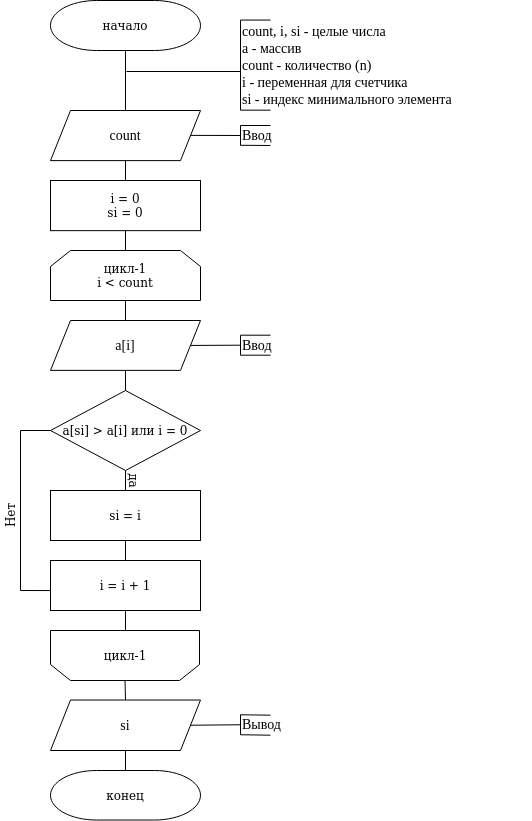

The diagram above was exported from draw.io. Its source (the exported page's mxGraphModel, read from the mxfile embedded in the PNG):
<mxGraphModel dx="2031" dy="1094" grid="1" gridSize="10" guides="1" tooltips="1" connect="1" arrows="1" fold="1" page="1" pageScale="1" pageWidth="827" pageHeight="1169" math="0" shadow="0">
  <root>
    <mxCell id="0" />
    <mxCell id="1" parent="0" />
    <mxCell id="teZBGPF53iZ_h_ZIbxLu-1" value="начало" style="strokeWidth=1;html=1;shape=mxgraph.flowchart.terminator;whiteSpace=wrap;rounded=1;" parent="1" vertex="1">
      <mxGeometry x="230" y="50" width="150" height="50" as="geometry" />
    </mxCell>
    <mxCell id="teZBGPF53iZ_h_ZIbxLu-2" value="" style="endArrow=none;html=1;entryX=0.5;entryY=1;entryDx=0;entryDy=0;exitX=0.5;exitY=0;exitDx=0;exitDy=0;" parent="1" source="teZBGPF53iZ_h_ZIbxLu-12" target="teZBGPF53iZ_h_ZIbxLu-1" edge="1">
      <mxGeometry width="50" height="50" relative="1" as="geometry">
        <mxPoint x="281" y="210.12" as="sourcePoint" />
        <mxPoint x="331" y="140.12" as="targetPoint" />
      </mxGeometry>
    </mxCell>
    <mxCell id="teZBGPF53iZ_h_ZIbxLu-8" value="&lt;font face=&quot;Times New Roman&quot;&gt;&lt;span style=&quot;font-size: 14px&quot;&gt;count, i, si - целые числа&lt;/span&gt;&lt;br&gt;&lt;span style=&quot;font-size: 14px&quot;&gt;a - массив&lt;/span&gt;&lt;br&gt;&lt;span style=&quot;font-size: 14px&quot;&gt;count - количество (n)&lt;/span&gt;&lt;br&gt;&lt;span style=&quot;font-size: 14px&quot;&gt;i - переменная для счетчика&lt;/span&gt;&lt;br&gt;&lt;/font&gt;&lt;span style=&quot;font-family: &amp;#34;times new roman&amp;#34; ; font-size: 14px&quot;&gt;si - индекс минимального элемента&lt;/span&gt;&lt;font style=&quot;font-size: 14px&quot; face=&quot;Times New Roman&quot;&gt;&lt;br&gt;&lt;/font&gt;" style="text;html=1;strokeColor=none;fillColor=none;align=left;verticalAlign=middle;whiteSpace=wrap;rounded=0;" parent="1" vertex="1">
      <mxGeometry x="420" y="104.9" width="290" height="20" as="geometry" />
    </mxCell>
    <mxCell id="teZBGPF53iZ_h_ZIbxLu-12" value="&lt;span style=&quot;font-family: &amp;#34;times new roman&amp;#34; ; font-size: 14px&quot;&gt;count&lt;/span&gt;" style="shape=parallelogram;perimeter=parallelogramPerimeter;whiteSpace=wrap;html=1;fixedSize=1;align=center;" parent="1" vertex="1">
      <mxGeometry x="230" y="160" width="150" height="50.12" as="geometry" />
    </mxCell>
    <mxCell id="teZBGPF53iZ_h_ZIbxLu-13" value="" style="endArrow=none;html=1;exitX=1;exitY=0.5;exitDx=0;exitDy=0;entryX=0;entryY=0.5;entryDx=0;entryDy=0;" parent="1" target="teZBGPF53iZ_h_ZIbxLu-15" edge="1">
      <mxGeometry width="50" height="50" relative="1" as="geometry">
        <mxPoint x="370" y="184.88000000000002" as="sourcePoint" />
        <mxPoint x="410" y="204.88000000000002" as="targetPoint" />
      </mxGeometry>
    </mxCell>
    <mxCell id="teZBGPF53iZ_h_ZIbxLu-14" value="" style="endArrow=none;html=1;entryX=0;entryY=0;entryDx=0;entryDy=0;exitX=0;exitY=1;exitDx=0;exitDy=0;" parent="1" source="teZBGPF53iZ_h_ZIbxLu-15" target="teZBGPF53iZ_h_ZIbxLu-15" edge="1">
      <mxGeometry width="50" height="50" relative="1" as="geometry">
        <mxPoint x="420" y="195.79000000000002" as="sourcePoint" />
        <mxPoint x="420" y="164.79" as="targetPoint" />
      </mxGeometry>
    </mxCell>
    <mxCell id="teZBGPF53iZ_h_ZIbxLu-15" value="&lt;font face=&quot;Times New Roman&quot; style=&quot;font-size: 14px&quot;&gt;Ввод&lt;/font&gt;" style="text;html=1;strokeColor=none;fillColor=none;align=left;verticalAlign=middle;whiteSpace=wrap;rounded=0;" parent="1" vertex="1">
      <mxGeometry x="420" y="174.99" width="40" height="20" as="geometry" />
    </mxCell>
    <mxCell id="teZBGPF53iZ_h_ZIbxLu-16" value="" style="endArrow=none;html=1;entryX=0.75;entryY=1;entryDx=0;entryDy=0;" parent="1" target="teZBGPF53iZ_h_ZIbxLu-15" edge="1">
      <mxGeometry width="50" height="50" relative="1" as="geometry">
        <mxPoint x="420" y="194.79000000000002" as="sourcePoint" />
        <mxPoint x="470" y="144.79" as="targetPoint" />
      </mxGeometry>
    </mxCell>
    <mxCell id="teZBGPF53iZ_h_ZIbxLu-17" value="" style="endArrow=none;html=1;exitX=0;exitY=0;exitDx=0;exitDy=0;entryX=0.75;entryY=0;entryDx=0;entryDy=0;" parent="1" source="teZBGPF53iZ_h_ZIbxLu-15" target="teZBGPF53iZ_h_ZIbxLu-15" edge="1">
      <mxGeometry width="50" height="50" relative="1" as="geometry">
        <mxPoint x="420" y="194.79000000000002" as="sourcePoint" />
        <mxPoint x="470" y="144.79" as="targetPoint" />
      </mxGeometry>
    </mxCell>
    <mxCell id="teZBGPF53iZ_h_ZIbxLu-18" value="" style="endArrow=none;html=1;" parent="1" edge="1">
      <mxGeometry width="50" height="50" relative="1" as="geometry">
        <mxPoint x="306" y="121" as="sourcePoint" />
        <mxPoint x="420" y="121" as="targetPoint" />
      </mxGeometry>
    </mxCell>
    <mxCell id="teZBGPF53iZ_h_ZIbxLu-21" value="" style="endArrow=none;html=1;" parent="1" edge="1">
      <mxGeometry width="50" height="50" relative="1" as="geometry">
        <mxPoint x="420" y="159.67000000000002" as="sourcePoint" />
        <mxPoint x="420" y="69.67" as="targetPoint" />
      </mxGeometry>
    </mxCell>
    <mxCell id="teZBGPF53iZ_h_ZIbxLu-22" value="" style="endArrow=none;html=1;" parent="1" edge="1">
      <mxGeometry width="50" height="50" relative="1" as="geometry">
        <mxPoint x="420" y="159.67000000000002" as="sourcePoint" />
        <mxPoint x="450" y="159.67000000000002" as="targetPoint" />
      </mxGeometry>
    </mxCell>
    <mxCell id="teZBGPF53iZ_h_ZIbxLu-23" value="" style="endArrow=none;html=1;" parent="1" edge="1">
      <mxGeometry width="50" height="50" relative="1" as="geometry">
        <mxPoint x="420" y="69.55" as="sourcePoint" />
        <mxPoint x="450" y="69.55" as="targetPoint" />
      </mxGeometry>
    </mxCell>
    <mxCell id="teZBGPF53iZ_h_ZIbxLu-24" value="цикл-1&lt;br&gt;i &amp;lt; count" style="shape=loopLimit;whiteSpace=wrap;html=1;align=center;" parent="1" vertex="1">
      <mxGeometry x="230" y="300" width="150" height="50" as="geometry" />
    </mxCell>
    <mxCell id="teZBGPF53iZ_h_ZIbxLu-25" value="i = 0&lt;br&gt;si = 0" style="rounded=0;whiteSpace=wrap;html=1;align=center;" parent="1" vertex="1">
      <mxGeometry x="230" y="230" width="150" height="50.14" as="geometry" />
    </mxCell>
    <mxCell id="teZBGPF53iZ_h_ZIbxLu-26" value="" style="endArrow=none;html=1;entryX=0.5;entryY=1;entryDx=0;entryDy=0;exitX=0.5;exitY=0;exitDx=0;exitDy=0;" parent="1" source="teZBGPF53iZ_h_ZIbxLu-25" target="teZBGPF53iZ_h_ZIbxLu-12" edge="1">
      <mxGeometry width="50" height="50" relative="1" as="geometry">
        <mxPoint x="281" y="220" as="sourcePoint" />
        <mxPoint x="381" y="260.12" as="targetPoint" />
      </mxGeometry>
    </mxCell>
    <mxCell id="teZBGPF53iZ_h_ZIbxLu-27" value="" style="endArrow=none;html=1;entryX=0.5;entryY=1;entryDx=0;entryDy=0;exitX=0.5;exitY=0;exitDx=0;exitDy=0;" parent="1" source="teZBGPF53iZ_h_ZIbxLu-24" target="teZBGPF53iZ_h_ZIbxLu-25" edge="1">
      <mxGeometry width="50" height="50" relative="1" as="geometry">
        <mxPoint x="281" y="340.12" as="sourcePoint" />
        <mxPoint x="341" y="300.12" as="targetPoint" />
      </mxGeometry>
    </mxCell>
    <mxCell id="teZBGPF53iZ_h_ZIbxLu-28" value="&lt;span style=&quot;font-family: &amp;#34;times new roman&amp;#34; ; font-size: 14px&quot;&gt;a[i]&lt;/span&gt;" style="shape=parallelogram;perimeter=parallelogramPerimeter;whiteSpace=wrap;html=1;fixedSize=1;align=center;" parent="1" vertex="1">
      <mxGeometry x="230" y="370" width="150" height="49.88" as="geometry" />
    </mxCell>
    <mxCell id="teZBGPF53iZ_h_ZIbxLu-29" value="" style="endArrow=none;html=1;entryX=0.5;entryY=1;entryDx=0;entryDy=0;exitX=0.5;exitY=0;exitDx=0;exitDy=0;" parent="1" source="teZBGPF53iZ_h_ZIbxLu-28" target="teZBGPF53iZ_h_ZIbxLu-24" edge="1">
      <mxGeometry width="50" height="50" relative="1" as="geometry">
        <mxPoint x="280.83" y="430.12" as="sourcePoint" />
        <mxPoint x="280.83" y="410.12" as="targetPoint" />
      </mxGeometry>
    </mxCell>
    <mxCell id="teZBGPF53iZ_h_ZIbxLu-30" value="" style="endArrow=none;html=1;exitX=1;exitY=0.5;exitDx=0;exitDy=0;entryX=0;entryY=0.5;entryDx=0;entryDy=0;" parent="1" target="teZBGPF53iZ_h_ZIbxLu-32" edge="1">
      <mxGeometry width="50" height="50" relative="1" as="geometry">
        <mxPoint x="370" y="394.94" as="sourcePoint" />
        <mxPoint x="410" y="484.65000000000003" as="targetPoint" />
      </mxGeometry>
    </mxCell>
    <mxCell id="teZBGPF53iZ_h_ZIbxLu-31" value="" style="endArrow=none;html=1;entryX=0;entryY=0;entryDx=0;entryDy=0;exitX=0;exitY=1;exitDx=0;exitDy=0;" parent="1" source="teZBGPF53iZ_h_ZIbxLu-32" target="teZBGPF53iZ_h_ZIbxLu-32" edge="1">
      <mxGeometry width="50" height="50" relative="1" as="geometry">
        <mxPoint x="420" y="405.7" as="sourcePoint" />
        <mxPoint x="420" y="374.7" as="targetPoint" />
      </mxGeometry>
    </mxCell>
    <mxCell id="teZBGPF53iZ_h_ZIbxLu-32" value="&lt;font face=&quot;Times New Roman&quot; style=&quot;font-size: 14px&quot;&gt;Ввод&lt;/font&gt;" style="text;html=1;strokeColor=none;fillColor=none;align=left;verticalAlign=middle;whiteSpace=wrap;rounded=0;" parent="1" vertex="1">
      <mxGeometry x="420" y="384.7" width="40" height="20" as="geometry" />
    </mxCell>
    <mxCell id="teZBGPF53iZ_h_ZIbxLu-33" value="" style="endArrow=none;html=1;entryX=0.75;entryY=1;entryDx=0;entryDy=0;" parent="1" target="teZBGPF53iZ_h_ZIbxLu-32" edge="1">
      <mxGeometry width="50" height="50" relative="1" as="geometry">
        <mxPoint x="420" y="404.7" as="sourcePoint" />
        <mxPoint x="470" y="354.7" as="targetPoint" />
      </mxGeometry>
    </mxCell>
    <mxCell id="teZBGPF53iZ_h_ZIbxLu-34" value="" style="endArrow=none;html=1;exitX=0;exitY=0;exitDx=0;exitDy=0;entryX=0.75;entryY=0;entryDx=0;entryDy=0;" parent="1" source="teZBGPF53iZ_h_ZIbxLu-32" target="teZBGPF53iZ_h_ZIbxLu-32" edge="1">
      <mxGeometry width="50" height="50" relative="1" as="geometry">
        <mxPoint x="420" y="404.7" as="sourcePoint" />
        <mxPoint x="470" y="354.7" as="targetPoint" />
      </mxGeometry>
    </mxCell>
    <mxCell id="teZBGPF53iZ_h_ZIbxLu-35" value="&lt;span style=&quot;text-align: center&quot;&gt;a[si] &amp;gt; a[i]&amp;nbsp;или i = 0&lt;/span&gt;" style="rhombus;whiteSpace=wrap;html=1;align=center;" parent="1" vertex="1">
      <mxGeometry x="230" y="440" width="150" height="80" as="geometry" />
    </mxCell>
    <mxCell id="teZBGPF53iZ_h_ZIbxLu-36" value="" style="endArrow=none;html=1;entryX=0.5;entryY=1;entryDx=0;entryDy=0;exitX=0.5;exitY=0;exitDx=0;exitDy=0;" parent="1" source="teZBGPF53iZ_h_ZIbxLu-35" target="teZBGPF53iZ_h_ZIbxLu-28" edge="1">
      <mxGeometry width="50" height="50" relative="1" as="geometry">
        <mxPoint x="311" y="580.12" as="sourcePoint" />
        <mxPoint x="361" y="530.12" as="targetPoint" />
      </mxGeometry>
    </mxCell>
    <mxCell id="teZBGPF53iZ_h_ZIbxLu-42" value="si = i" style="rounded=0;whiteSpace=wrap;html=1;align=center;" parent="1" vertex="1">
      <mxGeometry x="230" y="540" width="150" height="50" as="geometry" />
    </mxCell>
    <mxCell id="teZBGPF53iZ_h_ZIbxLu-43" value="" style="endArrow=none;html=1;exitX=0.5;exitY=0;exitDx=0;exitDy=0;entryX=0.5;entryY=1;entryDx=0;entryDy=0;" parent="1" source="teZBGPF53iZ_h_ZIbxLu-42" target="teZBGPF53iZ_h_ZIbxLu-35" edge="1">
      <mxGeometry width="50" height="50" relative="1" as="geometry">
        <mxPoint x="288" y="612.3" as="sourcePoint" />
        <mxPoint x="298.84211826993146" y="449.98191654589476" as="targetPoint" />
      </mxGeometry>
    </mxCell>
    <mxCell id="teZBGPF53iZ_h_ZIbxLu-44" value="да" style="text;html=1;strokeColor=none;fillColor=none;align=center;verticalAlign=middle;whiteSpace=wrap;rounded=0;rotation=90;" parent="1" vertex="1">
      <mxGeometry x="304.5" y="520" width="20" height="20" as="geometry" />
    </mxCell>
    <mxCell id="teZBGPF53iZ_h_ZIbxLu-45" value="" style="endArrow=none;html=1;entryX=0.5;entryY=1;entryDx=0;entryDy=0;exitX=0.5;exitY=0;exitDx=0;exitDy=0;" parent="1" target="teZBGPF53iZ_h_ZIbxLu-42" edge="1" source="teZBGPF53iZ_h_ZIbxLu-46">
      <mxGeometry width="50" height="50" relative="1" as="geometry">
        <mxPoint x="400" y="579.4174757281553" as="sourcePoint" />
        <mxPoint x="383" y="750" as="targetPoint" />
      </mxGeometry>
    </mxCell>
    <mxCell id="teZBGPF53iZ_h_ZIbxLu-46" value="i = i + 1" style="rounded=0;whiteSpace=wrap;html=1;align=center;" parent="1" vertex="1">
      <mxGeometry x="230" y="610" width="150" height="50" as="geometry" />
    </mxCell>
    <mxCell id="teZBGPF53iZ_h_ZIbxLu-47" value="" style="endArrow=none;html=1;entryX=0;entryY=0.5;entryDx=0;entryDy=0;" parent="1" target="teZBGPF53iZ_h_ZIbxLu-35" edge="1">
      <mxGeometry width="50" height="50" relative="1" as="geometry">
        <mxPoint x="200" y="480" as="sourcePoint" />
        <mxPoint x="229" y="480" as="targetPoint" />
      </mxGeometry>
    </mxCell>
    <mxCell id="teZBGPF53iZ_h_ZIbxLu-48" value="" style="endArrow=none;html=1;" parent="1" edge="1">
      <mxGeometry width="50" height="50" relative="1" as="geometry">
        <mxPoint x="200" y="640" as="sourcePoint" />
        <mxPoint x="200" y="480" as="targetPoint" />
      </mxGeometry>
    </mxCell>
    <mxCell id="teZBGPF53iZ_h_ZIbxLu-50" value="Нет" style="text;html=1;strokeColor=none;fillColor=none;align=center;verticalAlign=middle;whiteSpace=wrap;rounded=0;rotation=-90;" parent="1" vertex="1">
      <mxGeometry x="175" y="555" width="30" height="20" as="geometry" />
    </mxCell>
    <mxCell id="teZBGPF53iZ_h_ZIbxLu-51" value="" style="shape=loopLimit;whiteSpace=wrap;html=1;align=center;rotation=-180;" parent="1" vertex="1">
      <mxGeometry x="230" y="680" width="149" height="50" as="geometry" />
    </mxCell>
    <mxCell id="teZBGPF53iZ_h_ZIbxLu-52" value="" style="endArrow=none;html=1;entryX=0.5;entryY=1;entryDx=0;entryDy=0;" parent="1" target="teZBGPF53iZ_h_ZIbxLu-46" edge="1">
      <mxGeometry width="50" height="50" relative="1" as="geometry">
        <mxPoint x="305" y="680" as="sourcePoint" />
        <mxPoint x="292.88" y="830" as="targetPoint" />
      </mxGeometry>
    </mxCell>
    <mxCell id="teZBGPF53iZ_h_ZIbxLu-53" value="цикл-1" style="text;html=1;strokeColor=none;fillColor=none;align=center;verticalAlign=middle;whiteSpace=wrap;rounded=0;" parent="1" vertex="1">
      <mxGeometry x="284.5" y="695" width="40" height="20" as="geometry" />
    </mxCell>
    <mxCell id="teZBGPF53iZ_h_ZIbxLu-54" value="&lt;span style=&quot;font-family: &amp;#34;times new roman&amp;#34; ; font-size: 14px&quot;&gt;si&lt;/span&gt;" style="shape=parallelogram;perimeter=parallelogramPerimeter;whiteSpace=wrap;html=1;fixedSize=1;align=center;" parent="1" vertex="1">
      <mxGeometry x="230" y="749.52" width="150" height="50.48" as="geometry" />
    </mxCell>
    <mxCell id="teZBGPF53iZ_h_ZIbxLu-55" value="" style="endArrow=none;html=1;entryX=0.5;entryY=0;entryDx=0;entryDy=0;exitX=0.5;exitY=0;exitDx=0;exitDy=0;" parent="1" source="teZBGPF53iZ_h_ZIbxLu-54" target="teZBGPF53iZ_h_ZIbxLu-51" edge="1">
      <mxGeometry width="50" height="50" relative="1" as="geometry">
        <mxPoint x="300" y="740" as="sourcePoint" />
        <mxPoint x="310" y="740" as="targetPoint" />
      </mxGeometry>
    </mxCell>
    <mxCell id="teZBGPF53iZ_h_ZIbxLu-56" value="" style="endArrow=none;html=1;exitX=1;exitY=0.5;exitDx=0;exitDy=0;entryX=0;entryY=0.5;entryDx=0;entryDy=0;" parent="1" target="teZBGPF53iZ_h_ZIbxLu-58" edge="1">
      <mxGeometry width="50" height="50" relative="1" as="geometry">
        <mxPoint x="369.9999999999998" y="774.74" as="sourcePoint" />
        <mxPoint x="414" y="784.72" as="targetPoint" />
      </mxGeometry>
    </mxCell>
    <mxCell id="teZBGPF53iZ_h_ZIbxLu-57" value="" style="endArrow=none;html=1;entryX=0;entryY=0;entryDx=0;entryDy=0;exitX=0;exitY=1;exitDx=0;exitDy=0;" parent="1" source="teZBGPF53iZ_h_ZIbxLu-58" target="teZBGPF53iZ_h_ZIbxLu-58" edge="1">
      <mxGeometry width="50" height="50" relative="1" as="geometry">
        <mxPoint x="430" y="785.26" as="sourcePoint" />
        <mxPoint x="430" y="754.26" as="targetPoint" />
      </mxGeometry>
    </mxCell>
    <mxCell id="teZBGPF53iZ_h_ZIbxLu-58" value="&lt;font face=&quot;Times New Roman&quot; style=&quot;font-size: 14px&quot;&gt;Вывод&lt;/font&gt;" style="text;html=1;strokeColor=none;fillColor=none;align=left;verticalAlign=middle;whiteSpace=wrap;rounded=0;" parent="1" vertex="1">
      <mxGeometry x="420" y="764.26" width="50" height="20" as="geometry" />
    </mxCell>
    <mxCell id="teZBGPF53iZ_h_ZIbxLu-59" value="" style="endArrow=none;html=1;exitX=0;exitY=1;exitDx=0;exitDy=0;" parent="1" source="teZBGPF53iZ_h_ZIbxLu-58" edge="1">
      <mxGeometry width="50" height="50" relative="1" as="geometry">
        <mxPoint x="430" y="784.26" as="sourcePoint" />
        <mxPoint x="450" y="784.7" as="targetPoint" />
      </mxGeometry>
    </mxCell>
    <mxCell id="teZBGPF53iZ_h_ZIbxLu-60" value="" style="endArrow=none;html=1;exitX=0;exitY=0;exitDx=0;exitDy=0;" parent="1" source="teZBGPF53iZ_h_ZIbxLu-58" edge="1">
      <mxGeometry width="50" height="50" relative="1" as="geometry">
        <mxPoint x="430" y="784.26" as="sourcePoint" />
        <mxPoint x="450" y="764.7" as="targetPoint" />
      </mxGeometry>
    </mxCell>
    <mxCell id="teZBGPF53iZ_h_ZIbxLu-62" value="конец" style="strokeWidth=1;html=1;shape=mxgraph.flowchart.terminator;whiteSpace=wrap;rounded=1;" parent="1" vertex="1">
      <mxGeometry x="230" y="820" width="150" height="49.52" as="geometry" />
    </mxCell>
    <mxCell id="teZBGPF53iZ_h_ZIbxLu-63" value="" style="endArrow=none;html=1;entryX=0.5;entryY=1;entryDx=0;entryDy=0;exitX=0.5;exitY=0;exitDx=0;exitDy=0;" parent="1" source="teZBGPF53iZ_h_ZIbxLu-62" target="teZBGPF53iZ_h_ZIbxLu-54" edge="1">
      <mxGeometry width="50" height="50" relative="1" as="geometry">
        <mxPoint x="321" y="1090.48" as="sourcePoint" />
        <mxPoint x="305" y="810" as="targetPoint" />
      </mxGeometry>
    </mxCell>
    <mxCell id="teZBGPF53iZ_h_ZIbxLu-65" value="" style="endArrow=none;html=1;exitX=0;exitY=0.601;exitDx=0;exitDy=0;exitPerimeter=0;" parent="1" source="teZBGPF53iZ_h_ZIbxLu-46" edge="1">
      <mxGeometry width="50" height="50" relative="1" as="geometry">
        <mxPoint x="243" y="650" as="sourcePoint" />
        <mxPoint x="200" y="640" as="targetPoint" />
      </mxGeometry>
    </mxCell>
  </root>
</mxGraphModel>